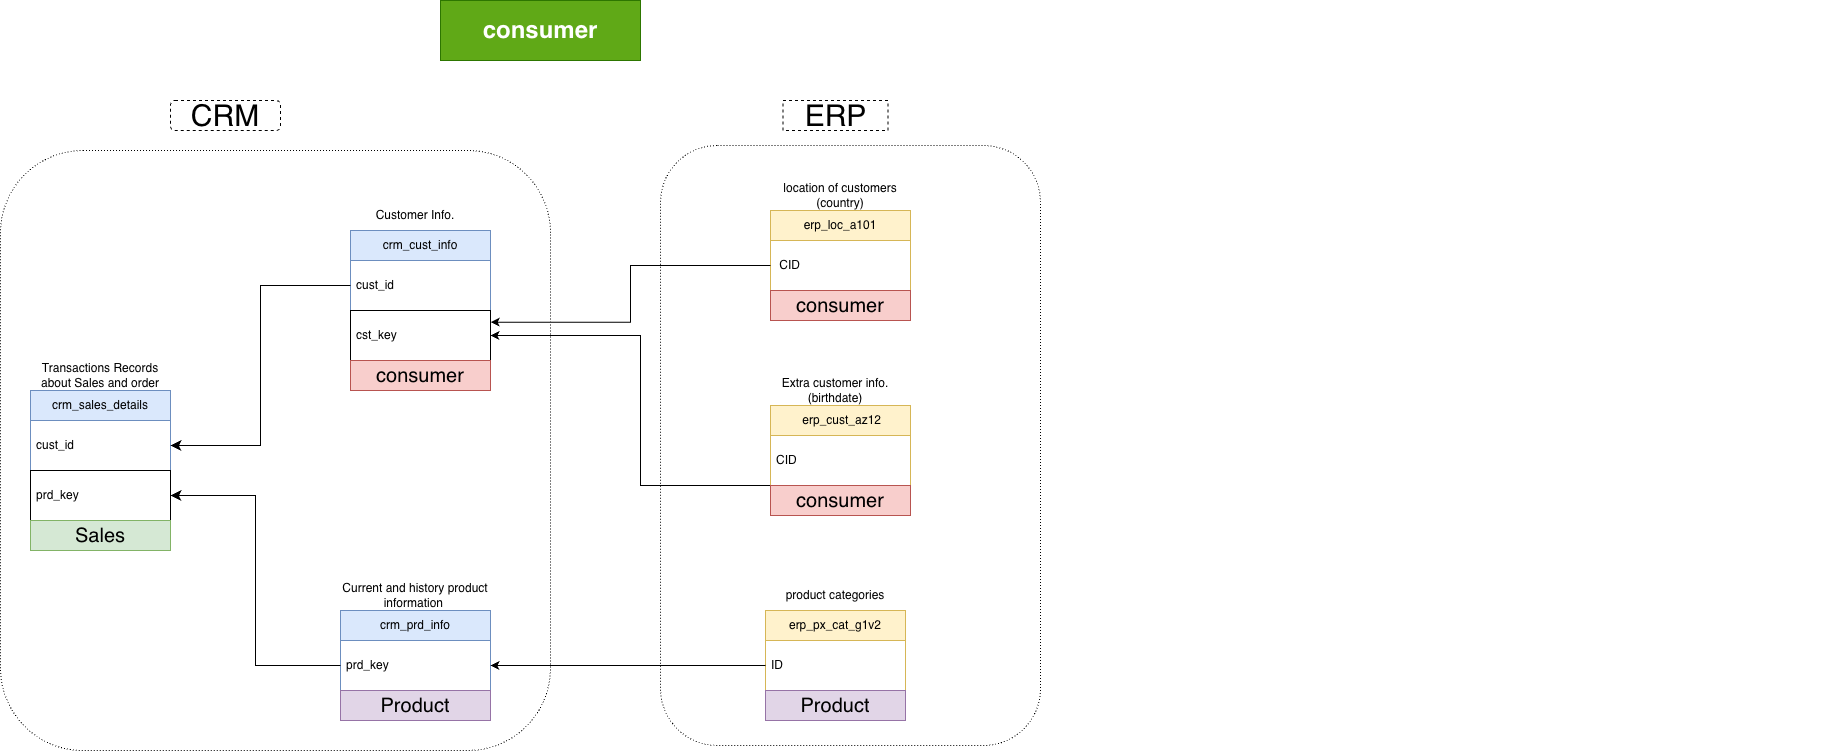

The diagram above was exported from draw.io. Its source (the exported page's mxGraphModel, read from the mxfile embedded in the PNG):
<mxGraphModel dx="4136" dy="4309" grid="1" gridSize="10" guides="1" tooltips="1" connect="1" arrows="1" fold="1" page="0" pageScale="1" pageWidth="850" pageHeight="1100" math="0" shadow="0">
  <root>
    <mxCell id="0" />
    <mxCell id="1" parent="0" />
    <mxCell id="JfwbNDZds7U8JItMmCxB-7" parent="1" style="swimlane;fontStyle=0;childLayout=stackLayout;horizontal=1;startSize=30;horizontalStack=0;resizeParent=1;resizeParentMax=0;resizeLast=0;collapsible=1;marginBottom=0;whiteSpace=wrap;html=1;fillColor=#dae8fc;strokeColor=#6c8ebf;" value="crm_cust_info" vertex="1">
      <mxGeometry height="80" width="140" x="-2270" y="-2870" as="geometry" />
    </mxCell>
    <mxCell id="JfwbNDZds7U8JItMmCxB-8" parent="JfwbNDZds7U8JItMmCxB-7" style="text;strokeColor=none;fillColor=none;align=left;verticalAlign=middle;spacingLeft=4;spacingRight=4;overflow=hidden;points=[[0,0.5],[1,0.5]];portConstraint=eastwest;rotatable=0;whiteSpace=wrap;html=1;" value="cust_id" vertex="1">
      <mxGeometry height="50" width="140" y="30" as="geometry" />
    </mxCell>
    <mxCell id="JfwbNDZds7U8JItMmCxB-11" parent="1" style="text;html=1;whiteSpace=wrap;strokeColor=none;fillColor=none;align=center;verticalAlign=middle;rounded=0;" value="Customer Info." vertex="1">
      <mxGeometry height="30" width="100" x="-2255" y="-2900" as="geometry" />
    </mxCell>
    <mxCell id="JfwbNDZds7U8JItMmCxB-12" parent="1" style="swimlane;fontStyle=0;childLayout=stackLayout;horizontal=1;startSize=30;horizontalStack=0;resizeParent=1;resizeParentMax=0;resizeLast=0;collapsible=1;marginBottom=0;whiteSpace=wrap;html=1;fillColor=#dae8fc;strokeColor=#6c8ebf;" value="crm_prd_info" vertex="1">
      <mxGeometry height="80" width="150" x="-2280" y="-2490" as="geometry" />
    </mxCell>
    <mxCell id="JfwbNDZds7U8JItMmCxB-13" parent="JfwbNDZds7U8JItMmCxB-12" style="text;strokeColor=none;fillColor=none;align=left;verticalAlign=middle;spacingLeft=4;spacingRight=4;overflow=hidden;points=[[0,0.5],[1,0.5]];portConstraint=eastwest;rotatable=0;whiteSpace=wrap;html=1;" value="prd_key" vertex="1">
      <mxGeometry height="50" width="150" y="30" as="geometry" />
    </mxCell>
    <mxCell id="JfwbNDZds7U8JItMmCxB-14" parent="1" style="text;html=1;whiteSpace=wrap;strokeColor=none;fillColor=none;align=center;verticalAlign=middle;rounded=0;" value="Current and history product information&amp;nbsp;" vertex="1">
      <mxGeometry height="30" width="150" x="-2280" y="-2520" as="geometry" />
    </mxCell>
    <mxCell id="JfwbNDZds7U8JItMmCxB-17" parent="1" style="swimlane;fontStyle=0;childLayout=stackLayout;horizontal=1;startSize=30;horizontalStack=0;resizeParent=1;resizeParentMax=0;resizeLast=0;collapsible=1;marginBottom=0;whiteSpace=wrap;html=1;fillColor=#dae8fc;strokeColor=#6c8ebf;" value="crm_sales_details" vertex="1">
      <mxGeometry height="80" width="140" x="-2590" y="-2710" as="geometry" />
    </mxCell>
    <mxCell id="JfwbNDZds7U8JItMmCxB-18" parent="JfwbNDZds7U8JItMmCxB-17" style="text;strokeColor=none;fillColor=none;align=left;verticalAlign=middle;spacingLeft=4;spacingRight=4;overflow=hidden;points=[[0,0.5],[1,0.5]];portConstraint=eastwest;rotatable=0;whiteSpace=wrap;html=1;container=0;" value="cust_id" vertex="1">
      <mxGeometry height="50" width="140" y="30" as="geometry" />
    </mxCell>
    <mxCell id="JfwbNDZds7U8JItMmCxB-19" parent="1" style="text;html=1;whiteSpace=wrap;strokeColor=none;fillColor=none;align=center;verticalAlign=middle;rounded=0;" value="Transactions Records about Sales and order" vertex="1">
      <mxGeometry height="30" width="130" x="-2585" y="-2740" as="geometry" />
    </mxCell>
    <mxCell id="JfwbNDZds7U8JItMmCxB-21" parent="1" style="text;strokeColor=default;fillColor=none;align=left;verticalAlign=middle;spacingLeft=4;spacingRight=4;overflow=hidden;points=[[0,0.5],[1,0.5]];portConstraint=eastwest;rotatable=0;whiteSpace=wrap;html=1;container=0;" value="prd_key" vertex="1">
      <mxGeometry height="50" width="140" x="-2590" y="-2630" as="geometry" />
    </mxCell>
    <mxCell id="JfwbNDZds7U8JItMmCxB-23" edge="1" parent="1" source="JfwbNDZds7U8JItMmCxB-13" style="edgeStyle=orthogonalEdgeStyle;rounded=0;orthogonalLoop=1;jettySize=auto;html=1;exitX=0;exitY=0.5;exitDx=0;exitDy=0;entryX=1;entryY=0.5;entryDx=0;entryDy=0;fontSize=12;startSize=8;endSize=8;" target="JfwbNDZds7U8JItMmCxB-21">
      <mxGeometry relative="1" as="geometry" />
    </mxCell>
    <mxCell id="JfwbNDZds7U8JItMmCxB-26" edge="1" parent="1" style="edgeStyle=none;curved=1;rounded=0;orthogonalLoop=1;jettySize=auto;html=1;exitX=0.5;exitY=0;exitDx=0;exitDy=0;fontSize=12;startSize=8;endSize=8;">
      <mxGeometry relative="1" as="geometry">
        <mxPoint x="-788" y="-2580" as="sourcePoint" />
        <mxPoint x="-788" y="-2580" as="targetPoint" />
      </mxGeometry>
    </mxCell>
    <mxCell id="fVAwj_0dOKct1frNB7kS-1" parent="1" style="text;html=1;whiteSpace=wrap;strokeColor=default;fillColor=default;align=center;verticalAlign=middle;rounded=1;fontSize=30;dashed=1;" value="CRM" vertex="1">
      <mxGeometry height="30" width="110" x="-2450" y="-3000" as="geometry" />
    </mxCell>
    <mxCell id="fVAwj_0dOKct1frNB7kS-2" parent="1" style="swimlane;fontStyle=0;childLayout=stackLayout;horizontal=1;startSize=30;horizontalStack=0;resizeParent=1;resizeParentMax=0;resizeLast=0;collapsible=1;marginBottom=0;whiteSpace=wrap;html=1;fillColor=#fff2cc;strokeColor=#d6b656;" value="erp_px_cat_g1v2" vertex="1">
      <mxGeometry height="80" width="140" x="-1855" y="-2490" as="geometry" />
    </mxCell>
    <mxCell id="fVAwj_0dOKct1frNB7kS-3" parent="fVAwj_0dOKct1frNB7kS-2" style="text;strokeColor=none;fillColor=none;align=left;verticalAlign=middle;spacingLeft=4;spacingRight=4;overflow=hidden;points=[[0,0.5],[1,0.5]];portConstraint=eastwest;rotatable=0;whiteSpace=wrap;html=1;" value="ID" vertex="1">
      <mxGeometry height="50" width="140" y="30" as="geometry" />
    </mxCell>
    <mxCell id="fVAwj_0dOKct1frNB7kS-4" parent="1" style="text;html=1;whiteSpace=wrap;strokeColor=none;fillColor=none;align=center;verticalAlign=middle;rounded=0;" value="location of customers (country)" vertex="1">
      <mxGeometry height="30" width="140" x="-1850" y="-2920" as="geometry" />
    </mxCell>
    <mxCell id="fVAwj_0dOKct1frNB7kS-5" parent="1" style="swimlane;fontStyle=0;childLayout=stackLayout;horizontal=1;startSize=30;horizontalStack=0;resizeParent=1;resizeParentMax=0;resizeLast=0;collapsible=1;marginBottom=0;whiteSpace=wrap;html=1;fillColor=#fff2cc;strokeColor=#d6b656;" value="&amp;nbsp;erp_cust_az12" vertex="1">
      <mxGeometry height="80" width="140" x="-1850" y="-2695" as="geometry" />
    </mxCell>
    <mxCell id="fVAwj_0dOKct1frNB7kS-6" parent="fVAwj_0dOKct1frNB7kS-5" style="text;strokeColor=none;fillColor=none;align=left;verticalAlign=middle;spacingLeft=4;spacingRight=4;overflow=hidden;points=[[0,0.5],[1,0.5]];portConstraint=eastwest;rotatable=0;whiteSpace=wrap;html=1;" value="CID" vertex="1">
      <mxGeometry height="50" width="140" y="30" as="geometry" />
    </mxCell>
    <mxCell id="fVAwj_0dOKct1frNB7kS-7" parent="1" style="text;html=1;whiteSpace=wrap;strokeColor=none;fillColor=none;align=center;verticalAlign=middle;rounded=0;" value="Extra customer info. (birthdate)" vertex="1">
      <mxGeometry height="30" width="130" x="-1850" y="-2725" as="geometry" />
    </mxCell>
    <mxCell id="fVAwj_0dOKct1frNB7kS-8" parent="1" style="swimlane;fontStyle=0;childLayout=stackLayout;horizontal=1;startSize=30;horizontalStack=0;resizeParent=1;resizeParentMax=0;resizeLast=0;collapsible=1;marginBottom=0;whiteSpace=wrap;html=1;fillColor=#fff2cc;strokeColor=#d6b656;" value="erp_loc_a101" vertex="1">
      <mxGeometry height="80" width="140" x="-1850" y="-2890" as="geometry" />
    </mxCell>
    <mxCell id="fVAwj_0dOKct1frNB7kS-9" parent="fVAwj_0dOKct1frNB7kS-8" style="text;strokeColor=none;fillColor=none;align=left;verticalAlign=middle;spacingLeft=4;spacingRight=4;overflow=hidden;points=[[0,0.5],[1,0.5]];portConstraint=eastwest;rotatable=0;whiteSpace=wrap;html=1;" value="&amp;nbsp;CID" vertex="1">
      <mxGeometry height="50" width="140" y="30" as="geometry" />
    </mxCell>
    <mxCell id="fVAwj_0dOKct1frNB7kS-10" parent="1" style="text;html=1;whiteSpace=wrap;strokeColor=none;fillColor=none;align=center;verticalAlign=middle;rounded=0;" value="product categories" vertex="1">
      <mxGeometry height="30" width="150" x="-1860" y="-2520" as="geometry" />
    </mxCell>
    <mxCell id="hvrryRK-zhZ4EoVmdV4Z-1" parent="1" style="text;strokeColor=default;fillColor=none;align=left;verticalAlign=middle;spacingLeft=4;spacingRight=4;overflow=hidden;points=[[0,0.5],[1,0.5]];portConstraint=eastwest;rotatable=0;whiteSpace=wrap;html=1;" value="cst_key" vertex="1">
      <mxGeometry height="50" width="140" x="-2270" y="-2790" as="geometry" />
    </mxCell>
    <mxCell id="hvrryRK-zhZ4EoVmdV4Z-6" edge="1" parent="1" source="fVAwj_0dOKct1frNB7kS-6" style="edgeStyle=orthogonalEdgeStyle;rounded=0;orthogonalLoop=1;jettySize=auto;html=1;entryX=1;entryY=0.5;entryDx=0;entryDy=0;" target="hvrryRK-zhZ4EoVmdV4Z-1">
      <mxGeometry relative="1" as="geometry">
        <Array as="points">
          <mxPoint x="-1980" y="-2615" />
          <mxPoint x="-1980" y="-2765" />
        </Array>
        <mxPoint x="-2090" y="-2470" as="targetPoint" />
      </mxGeometry>
    </mxCell>
    <mxCell id="hvrryRK-zhZ4EoVmdV4Z-12" parent="1" style="text;html=1;whiteSpace=wrap;strokeColor=default;fillColor=default;align=center;verticalAlign=middle;rounded=0;dashed=1;" value="&lt;font style=&quot;font-size: 30px;&quot;&gt;ERP&lt;/font&gt;" vertex="1">
      <mxGeometry height="30" width="105" x="-1837.5" y="-3000" as="geometry" />
    </mxCell>
    <mxCell id="hvrryRK-zhZ4EoVmdV4Z-16" edge="1" parent="1" source="fVAwj_0dOKct1frNB7kS-9" style="edgeStyle=orthogonalEdgeStyle;rounded=0;orthogonalLoop=1;jettySize=auto;html=1;entryX=1.002;entryY=0.233;entryDx=0;entryDy=0;entryPerimeter=0;" target="hvrryRK-zhZ4EoVmdV4Z-1">
      <mxGeometry relative="1" as="geometry" />
    </mxCell>
    <mxCell id="qvKk9TyPOW4R6t2HolOv-3" parent="1" style="text;html=1;strokeColor=#2D7600;fillColor=#60a917;align=center;verticalAlign=middle;whiteSpace=wrap;overflow=hidden;fontColor=#ffffff;" value="&lt;font style=&quot;font-size: 24px;&quot;&gt;&lt;b&gt;consumer&lt;/b&gt;&lt;/font&gt;" vertex="1">
      <mxGeometry height="60" width="200" x="-2180" y="-3100" as="geometry" />
    </mxCell>
    <mxCell id="qvKk9TyPOW4R6t2HolOv-4" parent="1" style="text;html=1;strokeColor=#9673a6;fillColor=#e1d5e7;align=center;verticalAlign=middle;whiteSpace=wrap;overflow=hidden;" value="&lt;span style=&quot;font-size: 20px;&quot;&gt;Product&lt;/span&gt;" vertex="1">
      <mxGeometry height="30" width="150" x="-2280" y="-2410" as="geometry" />
    </mxCell>
    <mxCell id="qvKk9TyPOW4R6t2HolOv-5" parent="1" style="text;html=1;strokeColor=#b85450;fillColor=#f8cecc;align=center;verticalAlign=middle;whiteSpace=wrap;overflow=hidden;" value="&lt;font style=&quot;font-size: 20px;&quot;&gt;consumer&lt;/font&gt;" vertex="1">
      <mxGeometry height="30" width="140" x="-1850" y="-2615" as="geometry" />
    </mxCell>
    <mxCell id="qvKk9TyPOW4R6t2HolOv-6" parent="1" style="text;html=1;strokeColor=#9673a6;fillColor=#e1d5e7;align=center;verticalAlign=middle;whiteSpace=wrap;overflow=hidden;" value="&lt;span style=&quot;font-size: 20px;&quot;&gt;Product&lt;/span&gt;" vertex="1">
      <mxGeometry height="30" width="140" x="-1855" y="-2410" as="geometry" />
    </mxCell>
    <mxCell id="qvKk9TyPOW4R6t2HolOv-7" parent="1" style="text;html=1;strokeColor=#b85450;fillColor=#f8cecc;align=center;verticalAlign=middle;whiteSpace=wrap;overflow=hidden;" value="&lt;font style=&quot;font-size: 20px;&quot;&gt;consumer&lt;/font&gt;" vertex="1">
      <mxGeometry height="30" width="140" x="-1850" y="-2810" as="geometry" />
    </mxCell>
    <mxCell id="qvKk9TyPOW4R6t2HolOv-8" parent="1" style="text;html=1;strokeColor=#b85450;fillColor=#f8cecc;align=center;verticalAlign=middle;whiteSpace=wrap;overflow=hidden;" value="&lt;font style=&quot;font-size: 20px;&quot;&gt;consumer&lt;/font&gt;" vertex="1">
      <mxGeometry height="30" width="140" x="-2270" y="-2740" as="geometry" />
    </mxCell>
    <mxCell id="qvKk9TyPOW4R6t2HolOv-9" parent="1" style="text;html=1;strokeColor=#82b366;fillColor=#d5e8d4;align=center;verticalAlign=middle;whiteSpace=wrap;overflow=hidden;" value="&lt;span style=&quot;font-size: 20px;&quot;&gt;Sales&lt;/span&gt;" vertex="1">
      <mxGeometry height="30" width="140" x="-2590" y="-2580" as="geometry" />
    </mxCell>
    <mxCell id="9JUSFVJDAb3cIo1kDbPq-2" edge="1" parent="1" source="JfwbNDZds7U8JItMmCxB-8" style="edgeStyle=orthogonalEdgeStyle;rounded=0;orthogonalLoop=1;jettySize=auto;html=1;exitX=0;exitY=0.5;exitDx=0;exitDy=0;entryX=1;entryY=0.5;entryDx=0;entryDy=0;fontSize=12;startSize=8;endSize=8;" target="JfwbNDZds7U8JItMmCxB-18">
      <mxGeometry relative="1" as="geometry">
        <mxPoint x="-2200" y="-2525" as="sourcePoint" />
        <mxPoint x="-2370" y="-2760" as="targetPoint" />
      </mxGeometry>
    </mxCell>
    <mxCell id="9JUSFVJDAb3cIo1kDbPq-4" edge="1" parent="1" source="fVAwj_0dOKct1frNB7kS-3" style="edgeStyle=orthogonalEdgeStyle;rounded=0;orthogonalLoop=1;jettySize=auto;html=1;entryX=1;entryY=0.5;entryDx=0;entryDy=0;exitX=0;exitY=0.5;exitDx=0;exitDy=0;" target="JfwbNDZds7U8JItMmCxB-13">
      <mxGeometry relative="1" as="geometry">
        <mxPoint x="-1760" y="-2450" as="sourcePoint" />
        <mxPoint x="-2040" y="-2393" as="targetPoint" />
      </mxGeometry>
    </mxCell>
    <mxCell id="mYnkQxXAG85N2r6nXSrd-1" parent="1" style="rounded=1;whiteSpace=wrap;html=1;dashed=1;dashPattern=1 2;fillColor=none;" value="" vertex="1">
      <mxGeometry height="600" width="550" x="-2620" y="-2950" as="geometry" />
    </mxCell>
    <mxCell id="mYnkQxXAG85N2r6nXSrd-2" parent="1" style="rounded=1;whiteSpace=wrap;html=1;dashed=1;dashPattern=1 2;fillColor=none;" value="" vertex="1">
      <mxGeometry height="600" width="380" x="-1960" y="-2955" as="geometry" />
    </mxCell>
  </root>
</mxGraphModel>